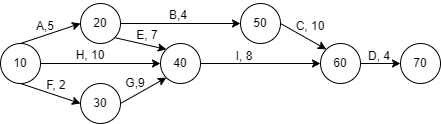

The diagram above was exported from draw.io. Its source (the exported page's mxGraphModel, read from the mxfile embedded in the PNG):
<mxGraphModel dx="261" dy="282" grid="1" gridSize="10" guides="1" tooltips="1" connect="1" arrows="1" fold="1" page="1" pageScale="1" pageWidth="850" pageHeight="1100" math="0" shadow="0">
  <root>
    <mxCell id="0" />
    <mxCell id="1" parent="0" />
    <mxCell id="vMSBXaAE2PQKlL5X27XK-1" value="10" style="ellipse;whiteSpace=wrap;html=1;aspect=fixed;" vertex="1" parent="1">
      <mxGeometry x="160" y="200" width="40" height="40" as="geometry" />
    </mxCell>
    <mxCell id="vMSBXaAE2PQKlL5X27XK-2" value="20" style="ellipse;whiteSpace=wrap;html=1;aspect=fixed;" vertex="1" parent="1">
      <mxGeometry x="240" y="160" width="40" height="40" as="geometry" />
    </mxCell>
    <mxCell id="vMSBXaAE2PQKlL5X27XK-3" value="30" style="ellipse;whiteSpace=wrap;html=1;aspect=fixed;" vertex="1" parent="1">
      <mxGeometry x="240" y="240" width="40" height="40" as="geometry" />
    </mxCell>
    <mxCell id="vMSBXaAE2PQKlL5X27XK-4" value="40" style="ellipse;whiteSpace=wrap;html=1;aspect=fixed;" vertex="1" parent="1">
      <mxGeometry x="320" y="200" width="40" height="40" as="geometry" />
    </mxCell>
    <mxCell id="vMSBXaAE2PQKlL5X27XK-5" value="50" style="ellipse;whiteSpace=wrap;html=1;aspect=fixed;" vertex="1" parent="1">
      <mxGeometry x="400" y="160" width="40" height="40" as="geometry" />
    </mxCell>
    <mxCell id="vMSBXaAE2PQKlL5X27XK-6" value="60" style="ellipse;whiteSpace=wrap;html=1;aspect=fixed;" vertex="1" parent="1">
      <mxGeometry x="480" y="200" width="40" height="40" as="geometry" />
    </mxCell>
    <mxCell id="vMSBXaAE2PQKlL5X27XK-7" value="70" style="ellipse;whiteSpace=wrap;html=1;aspect=fixed;" vertex="1" parent="1">
      <mxGeometry x="560" y="200" width="40" height="40" as="geometry" />
    </mxCell>
    <mxCell id="vMSBXaAE2PQKlL5X27XK-8" value="" style="endArrow=classic;html=1;rounded=0;exitX=0.5;exitY=0;exitDx=0;exitDy=0;entryX=0;entryY=0.5;entryDx=0;entryDy=0;" edge="1" parent="1" source="vMSBXaAE2PQKlL5X27XK-1" target="vMSBXaAE2PQKlL5X27XK-2">
      <mxGeometry width="50" height="50" relative="1" as="geometry">
        <mxPoint x="400" y="290" as="sourcePoint" />
        <mxPoint x="450" y="240" as="targetPoint" />
      </mxGeometry>
    </mxCell>
    <mxCell id="vMSBXaAE2PQKlL5X27XK-9" value="" style="endArrow=classic;html=1;rounded=0;exitX=0.5;exitY=1;exitDx=0;exitDy=0;entryX=0;entryY=0.5;entryDx=0;entryDy=0;" edge="1" parent="1" source="vMSBXaAE2PQKlL5X27XK-1" target="vMSBXaAE2PQKlL5X27XK-3">
      <mxGeometry width="50" height="50" relative="1" as="geometry">
        <mxPoint x="190" y="210" as="sourcePoint" />
        <mxPoint x="250" y="190" as="targetPoint" />
      </mxGeometry>
    </mxCell>
    <mxCell id="vMSBXaAE2PQKlL5X27XK-10" value="" style="endArrow=classic;html=1;rounded=0;entryX=0;entryY=0.5;entryDx=0;entryDy=0;exitX=1;exitY=0.5;exitDx=0;exitDy=0;" edge="1" parent="1" source="vMSBXaAE2PQKlL5X27XK-1" target="vMSBXaAE2PQKlL5X27XK-4">
      <mxGeometry width="50" height="50" relative="1" as="geometry">
        <mxPoint x="190" y="300" as="sourcePoint" />
        <mxPoint x="260" y="200" as="targetPoint" />
      </mxGeometry>
    </mxCell>
    <mxCell id="vMSBXaAE2PQKlL5X27XK-11" value="" style="endArrow=classic;html=1;rounded=0;exitX=1;exitY=1;exitDx=0;exitDy=0;entryX=0;entryY=0;entryDx=0;entryDy=0;" edge="1" parent="1" source="vMSBXaAE2PQKlL5X27XK-2" target="vMSBXaAE2PQKlL5X27XK-4">
      <mxGeometry width="50" height="50" relative="1" as="geometry">
        <mxPoint x="210" y="230" as="sourcePoint" />
        <mxPoint x="270" y="210" as="targetPoint" />
      </mxGeometry>
    </mxCell>
    <mxCell id="vMSBXaAE2PQKlL5X27XK-12" value="" style="endArrow=classic;html=1;rounded=0;exitX=1;exitY=0.5;exitDx=0;exitDy=0;entryX=0;entryY=1;entryDx=0;entryDy=0;" edge="1" parent="1" source="vMSBXaAE2PQKlL5X27XK-3" target="vMSBXaAE2PQKlL5X27XK-4">
      <mxGeometry width="50" height="50" relative="1" as="geometry">
        <mxPoint x="220" y="240" as="sourcePoint" />
        <mxPoint x="280" y="220" as="targetPoint" />
      </mxGeometry>
    </mxCell>
    <mxCell id="vMSBXaAE2PQKlL5X27XK-13" value="" style="endArrow=classic;html=1;rounded=0;exitX=1;exitY=0.5;exitDx=0;exitDy=0;entryX=0;entryY=0.5;entryDx=0;entryDy=0;" edge="1" parent="1" source="vMSBXaAE2PQKlL5X27XK-2" target="vMSBXaAE2PQKlL5X27XK-5">
      <mxGeometry width="50" height="50" relative="1" as="geometry">
        <mxPoint x="230" y="250" as="sourcePoint" />
        <mxPoint x="290" y="230" as="targetPoint" />
      </mxGeometry>
    </mxCell>
    <mxCell id="vMSBXaAE2PQKlL5X27XK-14" value="" style="endArrow=classic;html=1;rounded=0;exitX=1;exitY=0.5;exitDx=0;exitDy=0;entryX=0;entryY=0.5;entryDx=0;entryDy=0;" edge="1" parent="1" source="vMSBXaAE2PQKlL5X27XK-4" target="vMSBXaAE2PQKlL5X27XK-6">
      <mxGeometry width="50" height="50" relative="1" as="geometry">
        <mxPoint x="240" y="260" as="sourcePoint" />
        <mxPoint x="300" y="240" as="targetPoint" />
      </mxGeometry>
    </mxCell>
    <mxCell id="vMSBXaAE2PQKlL5X27XK-15" value="" style="endArrow=classic;html=1;rounded=0;exitX=1;exitY=0.5;exitDx=0;exitDy=0;entryX=0;entryY=0;entryDx=0;entryDy=0;" edge="1" parent="1" source="vMSBXaAE2PQKlL5X27XK-5" target="vMSBXaAE2PQKlL5X27XK-6">
      <mxGeometry width="50" height="50" relative="1" as="geometry">
        <mxPoint x="250" y="270" as="sourcePoint" />
        <mxPoint x="310" y="250" as="targetPoint" />
      </mxGeometry>
    </mxCell>
    <mxCell id="vMSBXaAE2PQKlL5X27XK-16" value="" style="endArrow=classic;html=1;rounded=0;exitX=1;exitY=0.5;exitDx=0;exitDy=0;entryX=0;entryY=0.5;entryDx=0;entryDy=0;" edge="1" parent="1" source="vMSBXaAE2PQKlL5X27XK-6" target="vMSBXaAE2PQKlL5X27XK-7">
      <mxGeometry width="50" height="50" relative="1" as="geometry">
        <mxPoint x="260" y="280" as="sourcePoint" />
        <mxPoint x="320" y="260" as="targetPoint" />
      </mxGeometry>
    </mxCell>
    <mxCell id="vMSBXaAE2PQKlL5X27XK-17" value="A,5" style="text;html=1;strokeColor=none;fillColor=none;align=center;verticalAlign=middle;whiteSpace=wrap;rounded=0;" vertex="1" parent="1">
      <mxGeometry x="175" y="168" width="60" height="30" as="geometry" />
    </mxCell>
    <mxCell id="vMSBXaAE2PQKlL5X27XK-19" value="H, 10" style="text;html=1;strokeColor=none;fillColor=none;align=center;verticalAlign=middle;whiteSpace=wrap;rounded=0;" vertex="1" parent="1">
      <mxGeometry x="220" y="197" width="60" height="30" as="geometry" />
    </mxCell>
    <mxCell id="vMSBXaAE2PQKlL5X27XK-20" value="F, 2" style="text;html=1;strokeColor=none;fillColor=none;align=center;verticalAlign=middle;whiteSpace=wrap;rounded=0;" vertex="1" parent="1">
      <mxGeometry x="186" y="227" width="60" height="30" as="geometry" />
    </mxCell>
    <mxCell id="vMSBXaAE2PQKlL5X27XK-21" value="G,9" style="text;html=1;strokeColor=none;fillColor=none;align=center;verticalAlign=middle;whiteSpace=wrap;rounded=0;" vertex="1" parent="1">
      <mxGeometry x="265" y="225" width="60" height="30" as="geometry" />
    </mxCell>
    <mxCell id="vMSBXaAE2PQKlL5X27XK-22" value="E, 7" style="text;html=1;strokeColor=none;fillColor=none;align=center;verticalAlign=middle;whiteSpace=wrap;rounded=0;" vertex="1" parent="1">
      <mxGeometry x="277" y="177" width="60" height="30" as="geometry" />
    </mxCell>
    <mxCell id="vMSBXaAE2PQKlL5X27XK-23" value="B,4" style="text;html=1;strokeColor=none;fillColor=none;align=center;verticalAlign=middle;whiteSpace=wrap;rounded=0;" vertex="1" parent="1">
      <mxGeometry x="308" y="157" width="60" height="30" as="geometry" />
    </mxCell>
    <mxCell id="vMSBXaAE2PQKlL5X27XK-24" value="I, 8" style="text;html=1;strokeColor=none;fillColor=none;align=center;verticalAlign=middle;whiteSpace=wrap;rounded=0;" vertex="1" parent="1">
      <mxGeometry x="374" y="198" width="60" height="30" as="geometry" />
    </mxCell>
    <mxCell id="vMSBXaAE2PQKlL5X27XK-25" value="C, 10" style="text;html=1;strokeColor=none;fillColor=none;align=center;verticalAlign=middle;whiteSpace=wrap;rounded=0;" vertex="1" parent="1">
      <mxGeometry x="440" y="168" width="60" height="30" as="geometry" />
    </mxCell>
    <mxCell id="vMSBXaAE2PQKlL5X27XK-26" value="D, 4" style="text;html=1;strokeColor=none;fillColor=none;align=center;verticalAlign=middle;whiteSpace=wrap;rounded=0;" vertex="1" parent="1">
      <mxGeometry x="509" y="198" width="60" height="30" as="geometry" />
    </mxCell>
  </root>
</mxGraphModel>